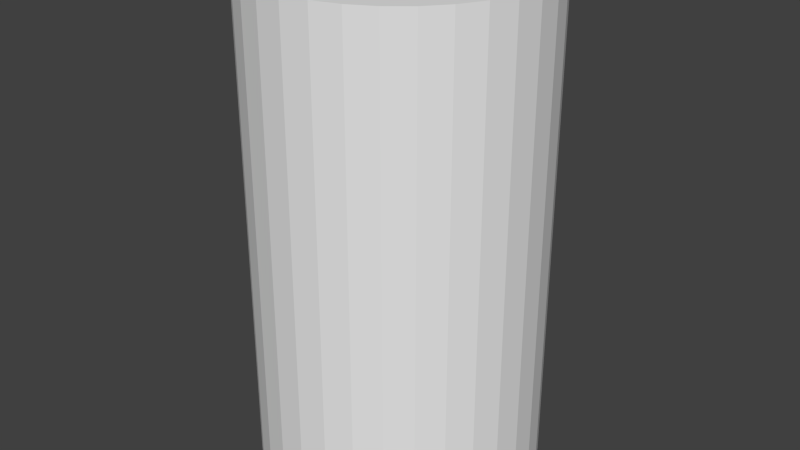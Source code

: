 # Source: base_link.blend  (saved by Blender 2.70.0; exported with 4.5.12 LTS)
import bpy
from mathutils import Matrix  # noqa: F401  (used for matrix-valued properties, if any)

bpy.ops.wm.read_factory_settings(use_empty=True)
scene = bpy.context.scene
scene.name = 'Scene'

# ---- collections
col_collection_8 = bpy.data.collections.new('Collection 8'); scene.collection.children.link(col_collection_8)

# ---- world
world_world = bpy.data.worlds.new('World'); scene.world = world_world
world_world.color = (0.05088, 0.05088, 0.05088)
world_world.use_sun_shadow = False
world_world.sun_shadow_jitter_overblur = 0.0
world_world.cycles.sampling_method = 'MANUAL'
world_world.cycles.sample_map_resolution = 256

# ---- meshes
me_cylinder = bpy.data.meshes.new('Cylinder')
me_cylinder.from_pydata([(0.0, 0.04695, -0.0825), (0.00916, 0.04605, -0.0825), (0.01797, 0.04338, -0.0825), (0.02608, 0.03904, -0.0825), (0.0332, 0.0332, -0.0825), (0.03904, 0.02608, -0.0825), (0.04338, 0.01797, -0.0825), (0.04605, 0.00916, -0.0825), (0.04695, 3.545e-09, -0.0825), (0.04605, -0.00916, -0.0825), (0.04338, -0.01797, -0.0825), (0.03904, -0.02608, -0.0825), (0.0332, -0.0332, -0.0825), (0.02608, -0.03904, -0.0825), (0.01797, -0.04338, -0.0825), (0.00916, -0.04605, -0.0825), (-1.53e-08, -0.04695, -0.0825), (-0.00916, -0.04605, -0.0825), (-0.01797, -0.04338, -0.0825), (-0.02608, -0.03904, -0.0825), (-0.0332, -0.0332, -0.0825), (-0.03904, -0.02608, -0.0825), (-0.04338, -0.01797, -0.0825), (-0.04605, -0.00916, -0.0825), (-0.04695, 4.534e-08, -0.0825), (-0.04605, 0.00916, -0.0825), (-0.04338, 0.01797, -0.0825), (-0.03904, 0.02608, -0.0825), (-0.0332, 0.0332, -0.0825), (-0.02608, 0.03904, -0.0825), (-0.01797, 0.04338, -0.0825), (-0.00916, 0.04605, -0.0825), (7.537e-08, 0.04695, 0.0825), (0.00916, 0.04605, 0.0825), (0.01797, 0.04338, 0.0825), (0.02608, 0.03904, 0.0825), (0.0332, 0.0332, 0.0825), (0.03904, 0.02608, 0.0825), (0.04338, 0.01797, 0.0825), (0.04605, 0.00916, 0.0825), (0.04695, -1.054e-07, 0.0825), (0.04605, -0.00916, 0.0825), (0.04338, -0.01797, 0.0825), (0.03904, -0.02608, 0.0825), (0.0332, -0.0332, 0.0825), (0.02608, -0.03904, 0.0825), (0.01797, -0.04338, 0.0825), (0.00916, -0.04605, 0.0825), (4.366e-08, -0.04695, 0.0825), (-0.00916, -0.04605, 0.0825), (-0.01797, -0.04338, 0.0825), (-0.02608, -0.03904, 0.0825), (-0.0332, -0.0332, 0.0825), (-0.03904, -0.02608, 0.0825), (-0.04338, -0.01797, 0.0825), (-0.04605, -0.00916, 0.0825), (-0.04695, -1.927e-07, 0.0825), (-0.04605, 0.009159, 0.0825), (-0.04338, 0.01797, 0.0825), (-0.03904, 0.02608, 0.0825), (-0.0332, 0.0332, 0.0825), (-0.02608, 0.03904, 0.0825), (-0.01797, 0.04338, 0.0825), (-0.00916, 0.04605, 0.0825), (0.0, 0.0, -0.0825), (0.0, 0.0, 0.0825)], [], [(64, 0, 1), (65, 33, 32), (64, 1, 2), (65, 34, 33), (64, 2, 3), (65, 35, 34), (64, 3, 4), (65, 36, 35), (64, 4, 5), (65, 37, 36), (64, 5, 6), (65, 38, 37), (64, 6, 7), (65, 39, 38), (64, 7, 8), (65, 40, 39), (64, 8, 9), (65, 41, 40), (64, 9, 10), (65, 42, 41), (64, 10, 11), (65, 43, 42), (64, 11, 12), (65, 44, 43), (64, 12, 13), (65, 45, 44), (64, 13, 14), (65, 46, 45), (64, 14, 15), (65, 47, 46), (64, 15, 16), (65, 48, 47), (64, 16, 17), (65, 49, 48), (64, 17, 18), (65, 50, 49), (64, 18, 19), (65, 51, 50), (64, 19, 20), (65, 52, 51), (64, 20, 21), (65, 53, 52), (64, 21, 22), (65, 54, 53), (64, 22, 23), (65, 55, 54), (64, 23, 24), (65, 56, 55), (64, 24, 25), (65, 57, 56), (64, 25, 26), (65, 58, 57), (64, 26, 27), (65, 59, 58), (64, 27, 28), (65, 60, 59), (64, 28, 29), (65, 61, 60), (64, 29, 30), (65, 62, 61), (64, 30, 31), (65, 63, 62), (31, 0, 64), (65, 32, 63), (0, 32, 33, 1), (1, 33, 34, 2), (2, 34, 35, 3), (3, 35, 36, 4), (4, 36, 37, 5), (5, 37, 38, 6), (6, 38, 39, 7), (7, 39, 40, 8), (8, 40, 41, 9), (9, 41, 42, 10), (10, 42, 43, 11), (11, 43, 44, 12), (12, 44, 45, 13), (13, 45, 46, 14), (14, 46, 47, 15), (15, 47, 48, 16), (16, 48, 49, 17), (17, 49, 50, 18), (18, 50, 51, 19), (19, 51, 52, 20), (20, 52, 53, 21), (21, 53, 54, 22), (22, 54, 55, 23), (23, 55, 56, 24), (24, 56, 57, 25), (25, 57, 58, 26), (26, 58, 59, 27), (27, 59, 60, 28), (28, 60, 61, 29), (29, 61, 62, 30), (30, 62, 63, 31), (32, 0, 31, 63)])
me_cylinder.use_remesh_preserve_volume = False
me_cylinder.use_remesh_preserve_attributes = False
me_cylinder.use_mirror_vertex_groups = False
me_cylinder.update()

# ---- objects
ob_cylinder = bpy.data.objects.new('Cylinder', me_cylinder)

# ---- transforms, parenting, visibility, modifiers, constraints
ob_cylinder.location = (0.0, 0.0, 0.0)
ob_cylinder.lineart.crease_threshold = 0.0

# ---- collection membership
col_collection_8.objects.link(ob_cylinder)

# ---- scene / render settings (as saved in the file)
scene.frame_start = 1; scene.frame_end = 250; scene.frame_set(1)
scene.render.engine = 'BLENDER_EEVEE_NEXT'
scene.render.image_settings.color_mode = 'RGB'
scene.render.image_settings.compression = 90
scene.render.resolution_percentage = 50
scene.render.dither_intensity = 0.0
scene.render.bake_margin = 2
scene.render.bake_bias = 0.0
scene.cycles.use_denoising = False
scene.cycles.samples = 10
scene.cycles.sampling_pattern = 'TABULATED_SOBOL'
scene.cycles.light_sampling_threshold = 0.0
scene.cycles.use_adaptive_sampling = False
scene.cycles.use_light_tree = False
scene.cycles.blur_glossy = 0.0
scene.cycles.volume_bounces = 1
scene.cycles.pixel_filter_type = 'GAUSSIAN'
scene.cycles.sample_clamp_indirect = 0.0
scene.view_settings.view_transform = 'Standard'
bpy.context.view_layer.update()

# ---- added for rendering (the .blend has no active camera and no usable light): camera, sun
cam_auto = bpy.data.cameras.new('AutoCamera')
cam_auto.lens = 50.0
cam_auto.sensor_width = 36.0
cam_auto.clip_end = 1000.0
ob_auto_camera = bpy.data.objects.new('AutoCamera', cam_auto)
scene.collection.objects.link(ob_auto_camera)
ob_auto_camera.location = (0.195964, -0.235157, 0.156771)
ob_auto_camera.rotation_euler = (1.09748, -7.21219e-08, 0.694738)
scene.camera = ob_auto_camera
light_auto_sun = bpy.data.lights.new('AutoSun', 'SUN')
light_auto_sun.energy = 3.0
light_auto_sun.angle = 0.0523599
ob_auto_sun = bpy.data.objects.new('AutoSun', light_auto_sun)
scene.collection.objects.link(ob_auto_sun)
ob_auto_sun.rotation_euler = (0.872665, 0.174533, 0.523599)
bpy.context.view_layer.update()
